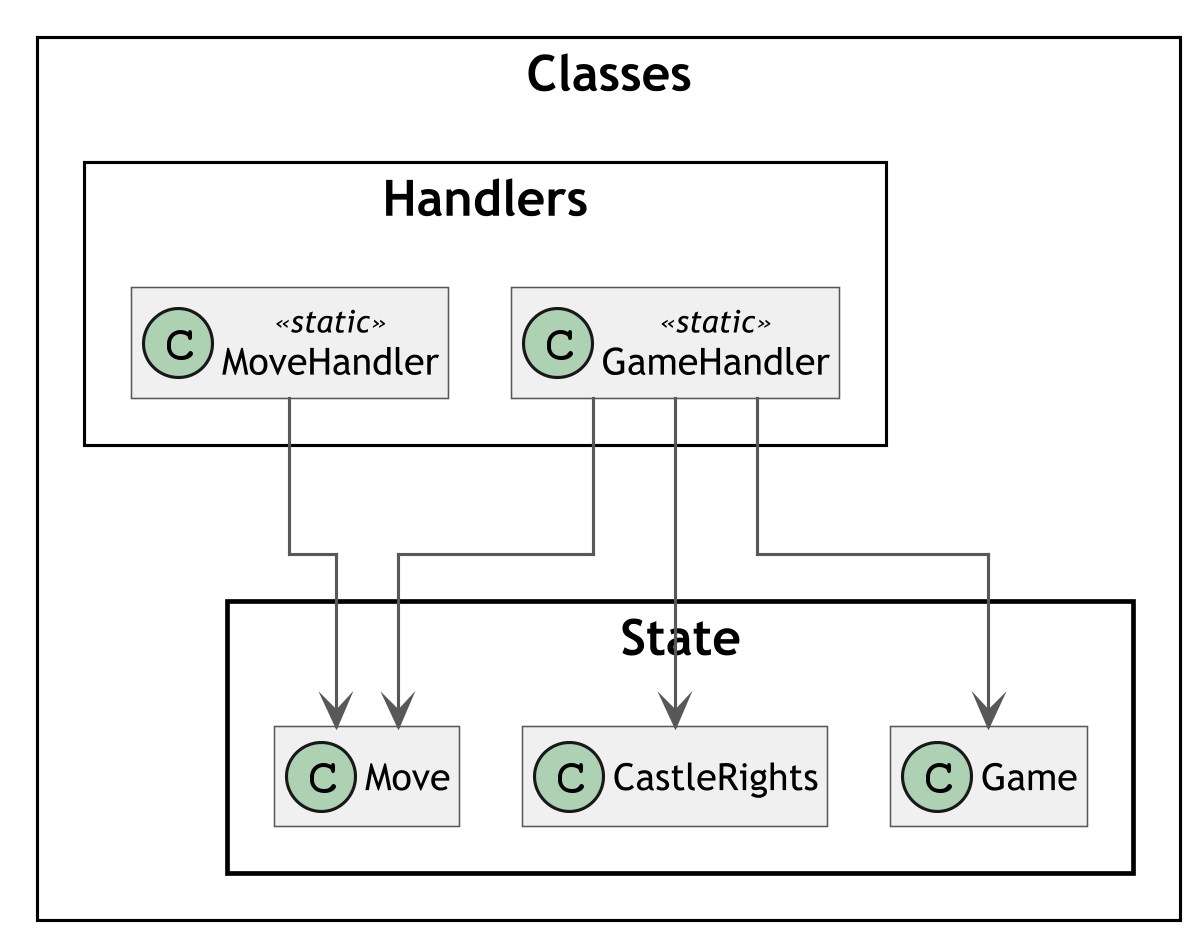

The diagram above was rendered by PlantUML. Its source (embedded in the PNG):
@startuml Handlers
skinparam classAttributeIconSize 0
skinparam classFontSize 16
skinparam classFontName Trebuchet MS
skinparam classBackgroundColor #F0F0F0
skinparam classBorderColor #585858
skinparam classArrowColor #585858
skinparam wrapWidth 400
skinparam RoundCorner 0
skinparam DefaultFontName Trebuchet MS
skinparam DefaultFontSize 16
skinparam ClassFontSize 16
skinparam TitleFontSize 20
skinparam ClassAttributeFontSize 12
skinparam ClassStereotypeFontSize 10
skinparam ArrowFontSize 10
skinparam Dpi 300
skinparam svgAntiAlias true
skinparam Linetype ortho
skinparam Nodesep 50
skinparam ranksep 75
skinparam groupInheritance 2
skinparam packageStyle Rectangle
!pragma layout elk

left to right direction

package Classes <<Rectangle>> {
    package Handlers <<Rectangle>> {
        class GameHandler <<static>>
        class MoveHandler <<static>>
    }
}

GameHandler --> Classes.State.Game
GameHandler --> Classes.State.Move
GameHandler --> Classes.State.CastleRights
MoveHandler --> Classes.State.Move

hide members
@enduml